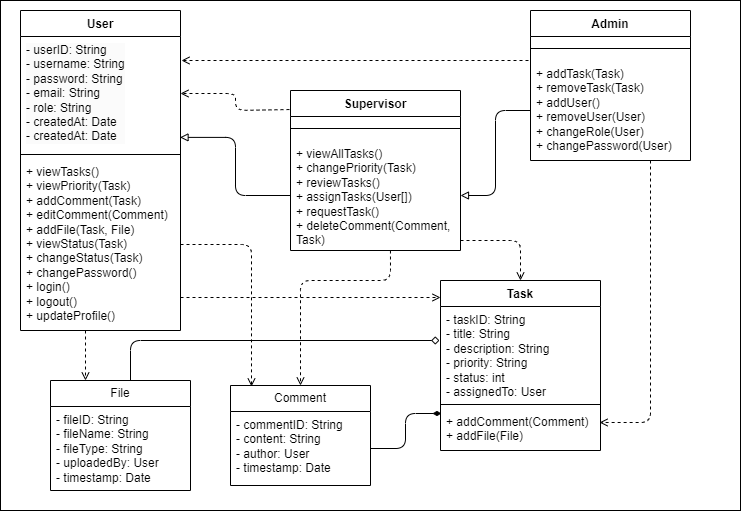

The diagram above was exported from draw.io. Its source (the exported page's mxGraphModel, read from the mxfile embedded in the PNG):
<mxGraphModel dx="986" dy="528" grid="1" gridSize="10" guides="1" tooltips="1" connect="1" arrows="1" fold="1" page="1" pageScale="1" pageWidth="827" pageHeight="1169" math="0" shadow="0">
  <root>
    <mxCell id="0" />
    <mxCell id="1" parent="0" />
    <mxCell id="9RmuD8HtckQJKPjSGrpx-17" value="" style="rounded=0;whiteSpace=wrap;html=1;" vertex="1" parent="1">
      <mxGeometry width="740" height="510" as="geometry" />
    </mxCell>
    <mxCell id="wfZBcRTMsuFvg2gj8pEl-1" value="User" style="swimlane;fontStyle=1;align=center;verticalAlign=top;childLayout=stackLayout;horizontal=1;startSize=26;horizontalStack=0;resizeParent=1;resizeParentMax=0;resizeLast=0;collapsible=1;marginBottom=0;whiteSpace=wrap;html=1;fillColor=none;" parent="1" vertex="1">
      <mxGeometry x="20" y="10" width="160" height="320" as="geometry">
        <mxRectangle x="330" y="190" width="70" height="30" as="alternateBounds" />
      </mxGeometry>
    </mxCell>
    <mxCell id="wfZBcRTMsuFvg2gj8pEl-2" value="&lt;pre style=&quot;forced-color-adjust: none; color: rgb(0, 0, 0); font-style: normal; font-variant-ligatures: normal; font-variant-caps: normal; font-weight: 400; letter-spacing: normal; orphans: 2; text-align: left; text-indent: 0px; text-transform: none; widows: 2; word-spacing: 0px; -webkit-text-stroke-width: 0px; background-color: rgb(251, 251, 251); text-decoration-thickness: initial; text-decoration-style: initial; text-decoration-color: initial; font-family: var(--ds-font-family-code); overflow: auto; padding: calc(var(--ds-md-zoom)*8px)calc(var(--ds-md-zoom)*12px); text-wrap-mode: wrap; word-break: break-all; margin-top: 0px !important; margin-bottom: 0px !important;&quot;&gt;&lt;font style=&quot;forced-color-adjust: none; color: rgb(0, 0, 0);&quot;&gt;- userID: String&lt;br style=&quot;forced-color-adjust: none;&quot;&gt;- username: String&lt;br style=&quot;forced-color-adjust: none;&quot;&gt;- password: String&lt;br style=&quot;forced-color-adjust: none;&quot;&gt;- email: String&lt;/font&gt;&lt;/pre&gt;&lt;pre style=&quot;forced-color-adjust: none; color: rgb(0, 0, 0); font-style: normal; font-variant-ligatures: normal; font-variant-caps: normal; font-weight: 400; letter-spacing: normal; orphans: 2; text-align: left; text-indent: 0px; text-transform: none; widows: 2; word-spacing: 0px; -webkit-text-stroke-width: 0px; background-color: rgb(251, 251, 251); text-decoration-thickness: initial; text-decoration-style: initial; text-decoration-color: initial; font-family: var(--ds-font-family-code); overflow: auto; padding: calc(var(--ds-md-zoom)*8px)calc(var(--ds-md-zoom)*12px); text-wrap-mode: wrap; word-break: break-all; margin-top: 0px !important; margin-bottom: 0px !important;&quot;&gt;&lt;font style=&quot;forced-color-adjust: none; color: rgb(0, 0, 0);&quot;&gt;- role: String&lt;/font&gt;&lt;/pre&gt;&lt;pre style=&quot;forced-color-adjust: none; color: rgb(0, 0, 0); font-style: normal; font-variant-ligatures: normal; font-variant-caps: normal; font-weight: 400; letter-spacing: normal; orphans: 2; text-align: left; text-indent: 0px; text-transform: none; widows: 2; word-spacing: 0px; -webkit-text-stroke-width: 0px; background-color: rgb(251, 251, 251); text-decoration-thickness: initial; text-decoration-style: initial; text-decoration-color: initial; font-family: var(--ds-font-family-code); overflow: auto; padding: calc(var(--ds-md-zoom)*8px)calc(var(--ds-md-zoom)*12px); text-wrap-mode: wrap; word-break: break-all; margin-top: 0px !important; margin-bottom: 0px !important;&quot;&gt;&lt;font style=&quot;forced-color-adjust: none; color: rgb(0, 0, 0);&quot;&gt;- createdAt: Date&lt;/font&gt;&lt;/pre&gt;&lt;pre style=&quot;forced-color-adjust: none; color: rgb(0, 0, 0); font-style: normal; font-variant-ligatures: normal; font-variant-caps: normal; font-weight: 400; letter-spacing: normal; orphans: 2; text-align: left; text-indent: 0px; text-transform: none; widows: 2; word-spacing: 0px; -webkit-text-stroke-width: 0px; background-color: rgb(251, 251, 251); text-decoration-thickness: initial; text-decoration-style: initial; text-decoration-color: initial; font-family: var(--ds-font-family-code); overflow: auto; padding: calc(var(--ds-md-zoom)*8px)calc(var(--ds-md-zoom)*12px); text-wrap-mode: wrap; word-break: break-all; margin-top: 0px !important; margin-bottom: 0px !important;&quot;&gt;&lt;font style=&quot;forced-color-adjust: none; color: rgb(0, 0, 0);&quot;&gt;- createdAt: Date &lt;/font&gt;&lt;/pre&gt;" style="text;strokeColor=none;fillColor=none;align=left;verticalAlign=top;spacingLeft=4;spacingRight=4;overflow=hidden;rotatable=0;points=[[0,0.5],[1,0.5]];portConstraint=eastwest;whiteSpace=wrap;html=1;" parent="wfZBcRTMsuFvg2gj8pEl-1" vertex="1">
      <mxGeometry y="26" width="160" height="114" as="geometry" />
    </mxCell>
    <mxCell id="wfZBcRTMsuFvg2gj8pEl-3" value="" style="line;strokeWidth=1;fillColor=none;align=left;verticalAlign=middle;spacingTop=-1;spacingLeft=3;spacingRight=3;rotatable=0;labelPosition=right;points=[];portConstraint=eastwest;strokeColor=inherit;" parent="wfZBcRTMsuFvg2gj8pEl-1" vertex="1">
      <mxGeometry y="140" width="160" height="8" as="geometry" />
    </mxCell>
    <mxCell id="wfZBcRTMsuFvg2gj8pEl-4" value="&lt;div&gt;+ viewTasks()&lt;/div&gt;&lt;div&gt;+ viewPriority(Task)&lt;/div&gt;&lt;div&gt;+ addComment(Task)&lt;/div&gt;&lt;div&gt;+ editComment(Comment)&lt;/div&gt;&lt;div&gt;+ addFile(Task, File)&amp;nbsp;&lt;/div&gt;&lt;div&gt;+ viewStatus(Task)&amp;nbsp;&lt;/div&gt;&lt;div&gt;+ changeStatus(Task)&amp;nbsp;&amp;nbsp;&lt;/div&gt;&lt;div&gt;+ changePassword()&lt;/div&gt;&lt;div&gt;+ login()&lt;/div&gt;&lt;div&gt;+ logout()&lt;/div&gt;&lt;div&gt;+ updateProfile()&lt;/div&gt;" style="text;strokeColor=none;fillColor=none;align=left;verticalAlign=top;spacingLeft=4;spacingRight=4;overflow=hidden;rotatable=0;points=[[0,0.5],[1,0.5]];portConstraint=eastwest;whiteSpace=wrap;html=1;" parent="wfZBcRTMsuFvg2gj8pEl-1" vertex="1">
      <mxGeometry y="148" width="160" height="172" as="geometry" />
    </mxCell>
    <mxCell id="wfZBcRTMsuFvg2gj8pEl-5" value="Supervisor" style="swimlane;fontStyle=1;align=center;verticalAlign=top;childLayout=stackLayout;horizontal=1;startSize=26;horizontalStack=0;resizeParent=1;resizeParentMax=0;resizeLast=0;collapsible=1;marginBottom=0;whiteSpace=wrap;html=1;fillColor=none;" parent="1" vertex="1">
      <mxGeometry x="290" y="90" width="170" height="160" as="geometry">
        <mxRectangle x="330" y="190" width="70" height="30" as="alternateBounds" />
      </mxGeometry>
    </mxCell>
    <mxCell id="wfZBcRTMsuFvg2gj8pEl-7" value="" style="line;strokeWidth=1;fillColor=none;align=left;verticalAlign=middle;spacingTop=-1;spacingLeft=3;spacingRight=3;rotatable=0;labelPosition=right;points=[];portConstraint=eastwest;strokeColor=inherit;" parent="wfZBcRTMsuFvg2gj8pEl-5" vertex="1">
      <mxGeometry y="26" width="170" height="24" as="geometry" />
    </mxCell>
    <mxCell id="wfZBcRTMsuFvg2gj8pEl-8" value="&lt;div&gt;+ viewAllTasks()&lt;/div&gt;&lt;div&gt;+ changePriority(Task)&lt;/div&gt;&lt;div&gt;+ reviewTasks()&lt;/div&gt;&lt;div&gt;+ assignTasks(User[])&lt;/div&gt;&lt;div&gt;+ requestTask()&lt;/div&gt;&lt;div&gt;+ deleteComment(Comment, Task)&lt;/div&gt;" style="text;strokeColor=none;fillColor=none;align=left;verticalAlign=top;spacingLeft=4;spacingRight=4;overflow=hidden;rotatable=0;points=[[0,0.5],[1,0.5]];portConstraint=eastwest;whiteSpace=wrap;html=1;" parent="wfZBcRTMsuFvg2gj8pEl-5" vertex="1">
      <mxGeometry y="50" width="170" height="110" as="geometry" />
    </mxCell>
    <mxCell id="wfZBcRTMsuFvg2gj8pEl-9" value="Admin" style="swimlane;fontStyle=1;align=center;verticalAlign=top;childLayout=stackLayout;horizontal=1;startSize=26;horizontalStack=0;resizeParent=1;resizeParentMax=0;resizeLast=0;collapsible=1;marginBottom=0;whiteSpace=wrap;html=1;fillColor=none;" parent="1" vertex="1">
      <mxGeometry x="530" y="10" width="160" height="150" as="geometry">
        <mxRectangle x="330" y="190" width="70" height="30" as="alternateBounds" />
      </mxGeometry>
    </mxCell>
    <mxCell id="wfZBcRTMsuFvg2gj8pEl-11" value="" style="line;strokeWidth=1;fillColor=none;align=left;verticalAlign=middle;spacingTop=-1;spacingLeft=3;spacingRight=3;rotatable=0;labelPosition=right;points=[];portConstraint=eastwest;strokeColor=inherit;" parent="wfZBcRTMsuFvg2gj8pEl-9" vertex="1">
      <mxGeometry y="26" width="160" height="24" as="geometry" />
    </mxCell>
    <mxCell id="wfZBcRTMsuFvg2gj8pEl-12" value="&lt;div&gt;+ addTask(Task)&lt;/div&gt;&lt;div&gt;+ removeTask(Task)&lt;/div&gt;&lt;div&gt;+ addUser()&lt;/div&gt;&lt;div&gt;+ removeUser(User)&lt;/div&gt;&lt;div&gt;+ changeRole(User)&lt;/div&gt;&lt;div&gt;+ changePassword(User&lt;span style=&quot;background-color: transparent; color: light-dark(rgb(0, 0, 0), rgb(255, 255, 255));&quot;&gt;)&lt;/span&gt;&lt;/div&gt;" style="text;strokeColor=none;fillColor=none;align=left;verticalAlign=top;spacingLeft=4;spacingRight=4;overflow=hidden;rotatable=0;points=[[0,0.5],[1,0.5]];portConstraint=eastwest;whiteSpace=wrap;html=1;" parent="wfZBcRTMsuFvg2gj8pEl-9" vertex="1">
      <mxGeometry y="50" width="160" height="100" as="geometry" />
    </mxCell>
    <mxCell id="wfZBcRTMsuFvg2gj8pEl-15" value="Task" style="swimlane;fontStyle=1;align=center;verticalAlign=top;childLayout=stackLayout;horizontal=1;startSize=26;horizontalStack=0;resizeParent=1;resizeParentMax=0;resizeLast=0;collapsible=1;marginBottom=0;whiteSpace=wrap;html=1;fillColor=none;" parent="1" vertex="1">
      <mxGeometry x="440" y="280" width="160" height="170" as="geometry">
        <mxRectangle x="330" y="190" width="70" height="30" as="alternateBounds" />
      </mxGeometry>
    </mxCell>
    <mxCell id="wfZBcRTMsuFvg2gj8pEl-16" value="&lt;div&gt;- taskID: String&lt;/div&gt;&lt;div&gt;- title: String&lt;/div&gt;&lt;div&gt;- description:&amp;nbsp;&lt;span style=&quot;background-color: transparent; color: light-dark(rgb(0, 0, 0), rgb(255, 255, 255));&quot;&gt;String&lt;/span&gt;&lt;/div&gt;&lt;div&gt;- priority: String&lt;/div&gt;&lt;div&gt;- status: int&amp;nbsp;&lt;/div&gt;&lt;div&gt;- assignedTo: User&lt;/div&gt;" style="text;strokeColor=none;fillColor=none;align=left;verticalAlign=top;spacingLeft=4;spacingRight=4;overflow=hidden;rotatable=0;points=[[0,0.5],[1,0.5]];portConstraint=eastwest;whiteSpace=wrap;html=1;" parent="wfZBcRTMsuFvg2gj8pEl-15" vertex="1">
      <mxGeometry y="26" width="160" height="94" as="geometry" />
    </mxCell>
    <mxCell id="wfZBcRTMsuFvg2gj8pEl-17" value="" style="line;strokeWidth=1;fillColor=none;align=left;verticalAlign=middle;spacingTop=-1;spacingLeft=3;spacingRight=3;rotatable=0;labelPosition=right;points=[];portConstraint=eastwest;strokeColor=inherit;" parent="wfZBcRTMsuFvg2gj8pEl-15" vertex="1">
      <mxGeometry y="120" width="160" height="8" as="geometry" />
    </mxCell>
    <mxCell id="wfZBcRTMsuFvg2gj8pEl-18" value="&lt;div&gt;+ addComment(Comment)&amp;nbsp;&lt;/div&gt;&lt;div&gt;+ addFile(File)&lt;/div&gt;" style="text;strokeColor=none;fillColor=none;align=left;verticalAlign=top;spacingLeft=4;spacingRight=4;overflow=hidden;rotatable=0;points=[[0,0.5],[1,0.5]];portConstraint=eastwest;whiteSpace=wrap;html=1;" parent="wfZBcRTMsuFvg2gj8pEl-15" vertex="1">
      <mxGeometry y="128" width="160" height="42" as="geometry" />
    </mxCell>
    <mxCell id="wfZBcRTMsuFvg2gj8pEl-20" value="Comment" style="swimlane;fontStyle=0;childLayout=stackLayout;horizontal=1;startSize=26;fillColor=none;horizontalStack=0;resizeParent=1;resizeParentMax=0;resizeLast=0;collapsible=1;marginBottom=0;whiteSpace=wrap;html=1;" parent="1" vertex="1">
      <mxGeometry x="230" y="385" width="140" height="100" as="geometry" />
    </mxCell>
    <mxCell id="wfZBcRTMsuFvg2gj8pEl-21" value="&lt;div&gt;- commentID: String&lt;/div&gt;&lt;div&gt;- content: String&lt;/div&gt;&lt;div&gt;- author: User&lt;/div&gt;&lt;div&gt;- timestamp: Date&lt;/div&gt;" style="text;strokeColor=none;fillColor=none;align=left;verticalAlign=top;spacingLeft=4;spacingRight=4;overflow=hidden;rotatable=0;points=[[0,0.5],[1,0.5]];portConstraint=eastwest;whiteSpace=wrap;html=1;" parent="wfZBcRTMsuFvg2gj8pEl-20" vertex="1">
      <mxGeometry y="26" width="140" height="74" as="geometry" />
    </mxCell>
    <mxCell id="wfZBcRTMsuFvg2gj8pEl-24" value="File" style="swimlane;fontStyle=0;childLayout=stackLayout;horizontal=1;startSize=26;fillColor=none;horizontalStack=0;resizeParent=1;resizeParentMax=0;resizeLast=0;collapsible=1;marginBottom=0;whiteSpace=wrap;html=1;" parent="1" vertex="1">
      <mxGeometry x="50" y="380" width="140" height="110" as="geometry" />
    </mxCell>
    <mxCell id="wfZBcRTMsuFvg2gj8pEl-25" value="&lt;div&gt;- fileID: String&lt;/div&gt;&lt;div&gt;- fileName: String&lt;/div&gt;&lt;div&gt;- fileType: String&lt;/div&gt;&lt;div&gt;- uploadedBy: User&lt;/div&gt;&lt;div&gt;- timestamp: Date&lt;/div&gt;" style="text;strokeColor=none;fillColor=none;align=left;verticalAlign=top;spacingLeft=4;spacingRight=4;overflow=hidden;rotatable=0;points=[[0,0.5],[1,0.5]];portConstraint=eastwest;whiteSpace=wrap;html=1;" parent="wfZBcRTMsuFvg2gj8pEl-24" vertex="1">
      <mxGeometry y="26" width="140" height="84" as="geometry" />
    </mxCell>
    <mxCell id="9RmuD8HtckQJKPjSGrpx-2" value="" style="edgeStyle=orthogonalEdgeStyle;rounded=1;orthogonalLoop=1;jettySize=auto;html=1;curved=0;entryX=0.997;entryY=0.885;entryDx=0;entryDy=0;startArrow=none;startFill=0;endArrow=block;endFill=0;entryPerimeter=0;" edge="1" parent="1" source="wfZBcRTMsuFvg2gj8pEl-8" target="wfZBcRTMsuFvg2gj8pEl-2">
      <mxGeometry relative="1" as="geometry" />
    </mxCell>
    <mxCell id="9RmuD8HtckQJKPjSGrpx-3" value="" style="edgeStyle=orthogonalEdgeStyle;rounded=1;orthogonalLoop=1;jettySize=auto;html=1;curved=0;endArrow=block;endFill=0;" edge="1" parent="1" source="wfZBcRTMsuFvg2gj8pEl-12" target="wfZBcRTMsuFvg2gj8pEl-8">
      <mxGeometry relative="1" as="geometry" />
    </mxCell>
    <mxCell id="9RmuD8HtckQJKPjSGrpx-5" style="edgeStyle=orthogonalEdgeStyle;rounded=1;orthogonalLoop=1;jettySize=auto;html=1;curved=0;dashed=1;endArrow=open;endFill=0;" edge="1" parent="1">
      <mxGeometry relative="1" as="geometry">
        <mxPoint x="528" y="60" as="sourcePoint" />
        <mxPoint x="181" y="60" as="targetPoint" />
        <Array as="points">
          <mxPoint x="450" y="60" />
          <mxPoint x="450" y="60" />
        </Array>
      </mxGeometry>
    </mxCell>
    <mxCell id="9RmuD8HtckQJKPjSGrpx-7" style="edgeStyle=orthogonalEdgeStyle;rounded=1;orthogonalLoop=1;jettySize=auto;html=1;curved=0;dashed=1;endArrow=open;endFill=0;exitX=0.588;exitY=1;exitDx=0;exitDy=0;exitPerimeter=0;entryX=0.5;entryY=0;entryDx=0;entryDy=0;" edge="1" parent="1" source="wfZBcRTMsuFvg2gj8pEl-8" target="wfZBcRTMsuFvg2gj8pEl-20">
      <mxGeometry relative="1" as="geometry">
        <mxPoint x="370" y="262" as="sourcePoint" />
        <mxPoint x="260" y="310" as="targetPoint" />
        <Array as="points">
          <mxPoint x="390" y="280" />
          <mxPoint x="300" y="280" />
        </Array>
      </mxGeometry>
    </mxCell>
    <mxCell id="9RmuD8HtckQJKPjSGrpx-8" style="edgeStyle=orthogonalEdgeStyle;rounded=1;orthogonalLoop=1;jettySize=auto;html=1;curved=0;dashed=1;endArrow=open;endFill=0;entryX=0.994;entryY=0.333;entryDx=0;entryDy=0;entryPerimeter=0;" edge="1" parent="1" source="wfZBcRTMsuFvg2gj8pEl-12" target="wfZBcRTMsuFvg2gj8pEl-18">
      <mxGeometry relative="1" as="geometry">
        <mxPoint x="605" y="420" as="targetPoint" />
        <Array as="points">
          <mxPoint x="650" y="422" />
        </Array>
      </mxGeometry>
    </mxCell>
    <mxCell id="9RmuD8HtckQJKPjSGrpx-9" style="edgeStyle=orthogonalEdgeStyle;rounded=1;orthogonalLoop=1;jettySize=auto;html=1;exitX=1;exitY=0.5;exitDx=0;exitDy=0;entryX=0.006;entryY=0.119;entryDx=0;entryDy=0;entryPerimeter=0;curved=0;endArrow=diamondThin;endFill=1;" edge="1" parent="1" source="wfZBcRTMsuFvg2gj8pEl-21" target="wfZBcRTMsuFvg2gj8pEl-18">
      <mxGeometry relative="1" as="geometry" />
    </mxCell>
    <mxCell id="9RmuD8HtckQJKPjSGrpx-10" style="edgeStyle=orthogonalEdgeStyle;rounded=1;orthogonalLoop=1;jettySize=auto;html=1;curved=0;endArrow=diamond;endFill=0;" edge="1" parent="1" source="wfZBcRTMsuFvg2gj8pEl-24">
      <mxGeometry relative="1" as="geometry">
        <mxPoint x="439" y="340" as="targetPoint" />
        <Array as="points">
          <mxPoint x="130" y="340" />
          <mxPoint x="439" y="340" />
        </Array>
      </mxGeometry>
    </mxCell>
    <mxCell id="9RmuD8HtckQJKPjSGrpx-11" style="edgeStyle=orthogonalEdgeStyle;rounded=0;orthogonalLoop=1;jettySize=auto;html=1;entryX=0.25;entryY=0;entryDx=0;entryDy=0;dashed=1;endArrow=open;endFill=0;" edge="1" parent="1" source="wfZBcRTMsuFvg2gj8pEl-4" target="wfZBcRTMsuFvg2gj8pEl-24">
      <mxGeometry relative="1" as="geometry">
        <Array as="points">
          <mxPoint x="75" y="310" />
          <mxPoint x="75" y="310" />
        </Array>
      </mxGeometry>
    </mxCell>
    <mxCell id="9RmuD8HtckQJKPjSGrpx-12" style="edgeStyle=orthogonalEdgeStyle;rounded=1;orthogonalLoop=1;jettySize=auto;html=1;curved=0;dashed=1;endArrow=open;endFill=0;entryX=0;entryY=0.1;entryDx=0;entryDy=0;entryPerimeter=0;" edge="1" parent="1" source="wfZBcRTMsuFvg2gj8pEl-4" target="wfZBcRTMsuFvg2gj8pEl-15">
      <mxGeometry relative="1" as="geometry">
        <mxPoint x="420" y="297" as="targetPoint" />
        <Array as="points">
          <mxPoint x="290" y="297" />
          <mxPoint x="290" y="297" />
        </Array>
      </mxGeometry>
    </mxCell>
    <mxCell id="9RmuD8HtckQJKPjSGrpx-14" style="edgeStyle=orthogonalEdgeStyle;rounded=1;orthogonalLoop=1;jettySize=auto;html=1;entryX=0.5;entryY=0;entryDx=0;entryDy=0;curved=0;dashed=1;endArrow=open;endFill=0;" edge="1" parent="1" source="wfZBcRTMsuFvg2gj8pEl-8" target="wfZBcRTMsuFvg2gj8pEl-15">
      <mxGeometry relative="1" as="geometry">
        <Array as="points">
          <mxPoint x="520" y="240" />
        </Array>
      </mxGeometry>
    </mxCell>
    <mxCell id="9RmuD8HtckQJKPjSGrpx-15" style="edgeStyle=orthogonalEdgeStyle;rounded=1;orthogonalLoop=1;jettySize=auto;html=1;entryX=0.15;entryY=0.01;entryDx=0;entryDy=0;entryPerimeter=0;dashed=1;endArrow=open;endFill=0;curved=0;" edge="1" parent="1" source="wfZBcRTMsuFvg2gj8pEl-4" target="wfZBcRTMsuFvg2gj8pEl-20">
      <mxGeometry relative="1" as="geometry" />
    </mxCell>
    <mxCell id="9RmuD8HtckQJKPjSGrpx-16" style="edgeStyle=orthogonalEdgeStyle;rounded=1;orthogonalLoop=1;jettySize=auto;html=1;entryX=1;entryY=0.5;entryDx=0;entryDy=0;exitX=-0.006;exitY=0.119;exitDx=0;exitDy=0;exitPerimeter=0;curved=0;dashed=1;endArrow=open;endFill=0;" edge="1" parent="1" source="wfZBcRTMsuFvg2gj8pEl-5" target="wfZBcRTMsuFvg2gj8pEl-2">
      <mxGeometry relative="1" as="geometry">
        <Array as="points">
          <mxPoint x="235" y="110" />
          <mxPoint x="235" y="93" />
        </Array>
      </mxGeometry>
    </mxCell>
  </root>
</mxGraphModel>